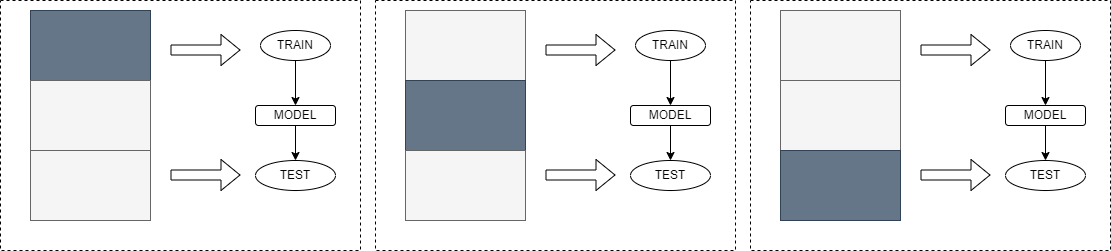

The diagram above was exported from draw.io. Its source (the exported page's mxGraphModel, read from the mxfile embedded in the PNG):
<mxGraphModel dx="782" dy="468" grid="1" gridSize="10" guides="1" tooltips="1" connect="1" arrows="1" fold="1" page="1" pageScale="1" pageWidth="850" pageHeight="1100" math="0" shadow="0">
  <root>
    <mxCell id="0" />
    <mxCell id="1" parent="0" />
    <mxCell id="A8Ww1S6EAnymofXcb2T7-13" value="" style="rounded=0;whiteSpace=wrap;html=1;dashed=1;" vertex="1" parent="1">
      <mxGeometry x="50" y="20" width="360" height="250" as="geometry" />
    </mxCell>
    <mxCell id="A8Ww1S6EAnymofXcb2T7-1" value="" style="rounded=0;whiteSpace=wrap;html=1;fillColor=#647687;fontColor=#ffffff;strokeColor=#314354;" vertex="1" parent="1">
      <mxGeometry x="80" y="30" width="120" height="70" as="geometry" />
    </mxCell>
    <mxCell id="A8Ww1S6EAnymofXcb2T7-2" value="" style="rounded=0;whiteSpace=wrap;html=1;fillColor=#f5f5f5;fontColor=#333333;strokeColor=#666666;" vertex="1" parent="1">
      <mxGeometry x="80" y="100" width="120" height="70" as="geometry" />
    </mxCell>
    <mxCell id="A8Ww1S6EAnymofXcb2T7-3" value="" style="rounded=0;whiteSpace=wrap;html=1;fillColor=#f5f5f5;fontColor=#333333;strokeColor=#666666;" vertex="1" parent="1">
      <mxGeometry x="80" y="170" width="120" height="70" as="geometry" />
    </mxCell>
    <mxCell id="A8Ww1S6EAnymofXcb2T7-4" value="" style="shape=flexArrow;endArrow=classic;html=1;rounded=0;" edge="1" parent="1">
      <mxGeometry width="50" height="50" relative="1" as="geometry">
        <mxPoint x="220" y="69.5" as="sourcePoint" />
        <mxPoint x="290" y="69.5" as="targetPoint" />
      </mxGeometry>
    </mxCell>
    <mxCell id="A8Ww1S6EAnymofXcb2T7-5" value="" style="shape=flexArrow;endArrow=classic;html=1;rounded=0;" edge="1" parent="1">
      <mxGeometry width="50" height="50" relative="1" as="geometry">
        <mxPoint x="220" y="194.5" as="sourcePoint" />
        <mxPoint x="290" y="194.5" as="targetPoint" />
      </mxGeometry>
    </mxCell>
    <mxCell id="A8Ww1S6EAnymofXcb2T7-6" value="TRAIN" style="ellipse;whiteSpace=wrap;html=1;" vertex="1" parent="1">
      <mxGeometry x="310" y="50" width="70" height="30" as="geometry" />
    </mxCell>
    <mxCell id="A8Ww1S6EAnymofXcb2T7-7" value="" style="endArrow=classic;html=1;rounded=0;exitX=0.5;exitY=1;exitDx=0;exitDy=0;entryX=0.5;entryY=0;entryDx=0;entryDy=0;" edge="1" parent="1" source="A8Ww1S6EAnymofXcb2T7-6" target="A8Ww1S6EAnymofXcb2T7-10">
      <mxGeometry width="50" height="50" relative="1" as="geometry">
        <mxPoint x="360" y="160" as="sourcePoint" />
        <mxPoint x="375" y="130" as="targetPoint" />
      </mxGeometry>
    </mxCell>
    <mxCell id="A8Ww1S6EAnymofXcb2T7-8" value="TEST" style="ellipse;whiteSpace=wrap;html=1;" vertex="1" parent="1">
      <mxGeometry x="305" y="180" width="80" height="30" as="geometry" />
    </mxCell>
    <mxCell id="A8Ww1S6EAnymofXcb2T7-10" value="MODEL" style="rounded=1;whiteSpace=wrap;html=1;" vertex="1" parent="1">
      <mxGeometry x="305" y="125" width="80" height="20" as="geometry" />
    </mxCell>
    <mxCell id="A8Ww1S6EAnymofXcb2T7-11" value="" style="endArrow=classic;html=1;rounded=0;exitX=0.5;exitY=1;exitDx=0;exitDy=0;entryX=0.5;entryY=0;entryDx=0;entryDy=0;" edge="1" parent="1" source="A8Ww1S6EAnymofXcb2T7-10" target="A8Ww1S6EAnymofXcb2T7-8">
      <mxGeometry width="50" height="50" relative="1" as="geometry">
        <mxPoint x="390" y="150" as="sourcePoint" />
        <mxPoint x="440" y="100" as="targetPoint" />
      </mxGeometry>
    </mxCell>
    <mxCell id="A8Ww1S6EAnymofXcb2T7-14" value="" style="rounded=0;whiteSpace=wrap;html=1;dashed=1;" vertex="1" parent="1">
      <mxGeometry x="425" y="20" width="360" height="250" as="geometry" />
    </mxCell>
    <mxCell id="A8Ww1S6EAnymofXcb2T7-15" value="" style="rounded=0;whiteSpace=wrap;html=1;fillColor=#f5f5f5;fontColor=#333333;strokeColor=#666666;" vertex="1" parent="1">
      <mxGeometry x="455" y="30" width="120" height="70" as="geometry" />
    </mxCell>
    <mxCell id="A8Ww1S6EAnymofXcb2T7-16" value="" style="rounded=0;whiteSpace=wrap;html=1;fillColor=#647687;fontColor=#ffffff;strokeColor=#314354;" vertex="1" parent="1">
      <mxGeometry x="455" y="100" width="120" height="70" as="geometry" />
    </mxCell>
    <mxCell id="A8Ww1S6EAnymofXcb2T7-17" value="" style="rounded=0;whiteSpace=wrap;html=1;fillColor=#f5f5f5;fontColor=#333333;strokeColor=#666666;" vertex="1" parent="1">
      <mxGeometry x="455" y="170" width="120" height="70" as="geometry" />
    </mxCell>
    <mxCell id="A8Ww1S6EAnymofXcb2T7-18" value="" style="shape=flexArrow;endArrow=classic;html=1;rounded=0;" edge="1" parent="1">
      <mxGeometry width="50" height="50" relative="1" as="geometry">
        <mxPoint x="595" y="69.5" as="sourcePoint" />
        <mxPoint x="665" y="69.5" as="targetPoint" />
      </mxGeometry>
    </mxCell>
    <mxCell id="A8Ww1S6EAnymofXcb2T7-19" value="" style="shape=flexArrow;endArrow=classic;html=1;rounded=0;" edge="1" parent="1">
      <mxGeometry width="50" height="50" relative="1" as="geometry">
        <mxPoint x="595" y="194.5" as="sourcePoint" />
        <mxPoint x="665" y="194.5" as="targetPoint" />
      </mxGeometry>
    </mxCell>
    <mxCell id="A8Ww1S6EAnymofXcb2T7-20" value="TRAIN" style="ellipse;whiteSpace=wrap;html=1;" vertex="1" parent="1">
      <mxGeometry x="685" y="50" width="70" height="30" as="geometry" />
    </mxCell>
    <mxCell id="A8Ww1S6EAnymofXcb2T7-21" value="" style="endArrow=classic;html=1;rounded=0;exitX=0.5;exitY=1;exitDx=0;exitDy=0;entryX=0.5;entryY=0;entryDx=0;entryDy=0;" edge="1" parent="1" source="A8Ww1S6EAnymofXcb2T7-20" target="A8Ww1S6EAnymofXcb2T7-23">
      <mxGeometry width="50" height="50" relative="1" as="geometry">
        <mxPoint x="735" y="160" as="sourcePoint" />
        <mxPoint x="750" y="130" as="targetPoint" />
      </mxGeometry>
    </mxCell>
    <mxCell id="A8Ww1S6EAnymofXcb2T7-22" value="TEST" style="ellipse;whiteSpace=wrap;html=1;" vertex="1" parent="1">
      <mxGeometry x="680" y="180" width="80" height="30" as="geometry" />
    </mxCell>
    <mxCell id="A8Ww1S6EAnymofXcb2T7-23" value="MODEL" style="rounded=1;whiteSpace=wrap;html=1;" vertex="1" parent="1">
      <mxGeometry x="680" y="125" width="80" height="20" as="geometry" />
    </mxCell>
    <mxCell id="A8Ww1S6EAnymofXcb2T7-24" value="" style="endArrow=classic;html=1;rounded=0;exitX=0.5;exitY=1;exitDx=0;exitDy=0;entryX=0.5;entryY=0;entryDx=0;entryDy=0;" edge="1" parent="1" source="A8Ww1S6EAnymofXcb2T7-23" target="A8Ww1S6EAnymofXcb2T7-22">
      <mxGeometry width="50" height="50" relative="1" as="geometry">
        <mxPoint x="765" y="150" as="sourcePoint" />
        <mxPoint x="815" y="100" as="targetPoint" />
      </mxGeometry>
    </mxCell>
    <mxCell id="A8Ww1S6EAnymofXcb2T7-25" value="" style="rounded=0;whiteSpace=wrap;html=1;dashed=1;" vertex="1" parent="1">
      <mxGeometry x="800" y="20" width="360" height="250" as="geometry" />
    </mxCell>
    <mxCell id="A8Ww1S6EAnymofXcb2T7-26" value="" style="rounded=0;whiteSpace=wrap;html=1;fillColor=#f5f5f5;fontColor=#333333;strokeColor=#666666;" vertex="1" parent="1">
      <mxGeometry x="830" y="30" width="120" height="70" as="geometry" />
    </mxCell>
    <mxCell id="A8Ww1S6EAnymofXcb2T7-27" value="" style="rounded=0;whiteSpace=wrap;html=1;fillColor=#f5f5f5;fontColor=#333333;strokeColor=#666666;" vertex="1" parent="1">
      <mxGeometry x="830" y="100" width="120" height="70" as="geometry" />
    </mxCell>
    <mxCell id="A8Ww1S6EAnymofXcb2T7-28" value="" style="rounded=0;whiteSpace=wrap;html=1;fillColor=#647687;fontColor=#ffffff;strokeColor=#314354;" vertex="1" parent="1">
      <mxGeometry x="830" y="170" width="120" height="70" as="geometry" />
    </mxCell>
    <mxCell id="A8Ww1S6EAnymofXcb2T7-29" value="" style="shape=flexArrow;endArrow=classic;html=1;rounded=0;" edge="1" parent="1">
      <mxGeometry width="50" height="50" relative="1" as="geometry">
        <mxPoint x="970" y="69.5" as="sourcePoint" />
        <mxPoint x="1040" y="69.5" as="targetPoint" />
      </mxGeometry>
    </mxCell>
    <mxCell id="A8Ww1S6EAnymofXcb2T7-30" value="" style="shape=flexArrow;endArrow=classic;html=1;rounded=0;" edge="1" parent="1">
      <mxGeometry width="50" height="50" relative="1" as="geometry">
        <mxPoint x="970" y="194.5" as="sourcePoint" />
        <mxPoint x="1040" y="194.5" as="targetPoint" />
      </mxGeometry>
    </mxCell>
    <mxCell id="A8Ww1S6EAnymofXcb2T7-31" value="TRAIN" style="ellipse;whiteSpace=wrap;html=1;" vertex="1" parent="1">
      <mxGeometry x="1060" y="50" width="70" height="30" as="geometry" />
    </mxCell>
    <mxCell id="A8Ww1S6EAnymofXcb2T7-32" value="" style="endArrow=classic;html=1;rounded=0;exitX=0.5;exitY=1;exitDx=0;exitDy=0;entryX=0.5;entryY=0;entryDx=0;entryDy=0;" edge="1" parent="1" source="A8Ww1S6EAnymofXcb2T7-31" target="A8Ww1S6EAnymofXcb2T7-34">
      <mxGeometry width="50" height="50" relative="1" as="geometry">
        <mxPoint x="1110" y="160" as="sourcePoint" />
        <mxPoint x="1125" y="130" as="targetPoint" />
      </mxGeometry>
    </mxCell>
    <mxCell id="A8Ww1S6EAnymofXcb2T7-33" value="TEST" style="ellipse;whiteSpace=wrap;html=1;" vertex="1" parent="1">
      <mxGeometry x="1055" y="180" width="80" height="30" as="geometry" />
    </mxCell>
    <mxCell id="A8Ww1S6EAnymofXcb2T7-34" value="MODEL" style="rounded=1;whiteSpace=wrap;html=1;" vertex="1" parent="1">
      <mxGeometry x="1055" y="125" width="80" height="20" as="geometry" />
    </mxCell>
    <mxCell id="A8Ww1S6EAnymofXcb2T7-35" value="" style="endArrow=classic;html=1;rounded=0;exitX=0.5;exitY=1;exitDx=0;exitDy=0;entryX=0.5;entryY=0;entryDx=0;entryDy=0;" edge="1" parent="1" source="A8Ww1S6EAnymofXcb2T7-34" target="A8Ww1S6EAnymofXcb2T7-33">
      <mxGeometry width="50" height="50" relative="1" as="geometry">
        <mxPoint x="1140" y="150" as="sourcePoint" />
        <mxPoint x="1190" y="100" as="targetPoint" />
      </mxGeometry>
    </mxCell>
  </root>
</mxGraphModel>